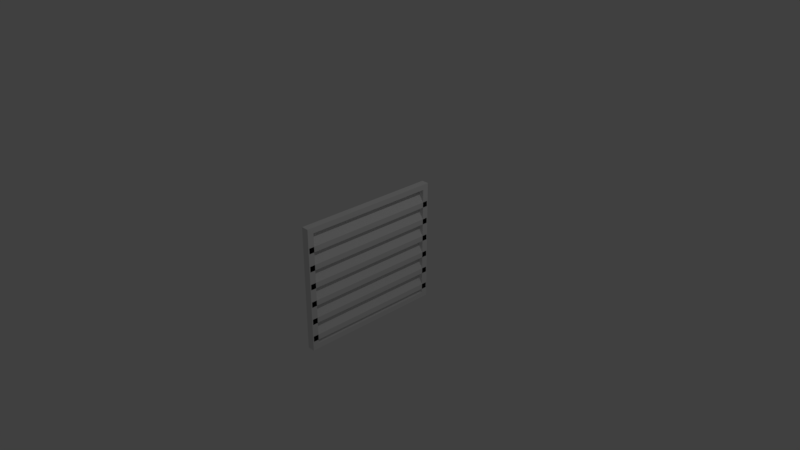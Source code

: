 # Source: Vent.blend  (saved by Blender 2.79.0; exported with 4.5.12 LTS)
import bpy
from mathutils import Matrix  # noqa: F401  (used for matrix-valued properties, if any)

bpy.ops.wm.read_factory_settings(use_empty=True)
scene = bpy.context.scene
scene.name = 'Scene'

# ---- collections
col_collection_1 = bpy.data.collections.new('Collection 1'); scene.collection.children.link(col_collection_1)

# ---- materials (node trees are filled in below, after node groups)
mat_material = bpy.data.materials.new('Material')
mat_material.alpha_threshold = 0.0
mat_material.use_transparent_shadow = False
mat_material.roughness = 0.5
mat_material.line_color = (0.0, 0.0, 0.0, 1.0)

# ---- material node trees

# ---- world
world_world = bpy.data.worlds.new('World'); scene.world = world_world
world_world.color = (0.05088, 0.05088, 0.05088)
world_world.use_sun_shadow = False
world_world.sun_shadow_jitter_overblur = 0.0
world_world.cycles.sampling_method = 'MANUAL'

# ---- cameras
cam_camera = bpy.data.cameras.new('Camera')
cam_camera.clip_end = 100.0
cam_camera.lens = 35.0
cam_camera.sensor_width = 32.0
cam_camera.sensor_height = 18.0
cam_camera.ortho_scale = 7.314
cam_camera.dof.focus_distance = 0.0
cam_camera.dof.aperture_fstop = 128.0

# ---- lights
light_lamp = bpy.data.lights.new('Lamp', 'POINT')
light_lamp.transmission_factor = 0.0
light_lamp.cutoff_distance = 30.0
light_lamp.energy = 100.0
light_lamp.shadow_buffer_clip_start = 1.001
light_lamp.shadow_soft_size = 0.1
light_lamp.shadow_maximum_resolution = 0.006
light_lamp.use_absolute_resolution = True

# ---- meshes
me_cube = bpy.data.meshes.new('Cube')
me_cube.from_pydata([(0.05091, 1.0, -1.0), (0.05091, -1.0, -1.0), (-0.05091, -1.0, -1.0), (-0.05091, 1.0, -1.0), (0.05091, 1.0, 0.7081), (0.05091, -1.0, 0.7081), (-0.05091, -1.0, 0.7081), (-0.05091, 1.0, 0.7081), (0.05091, 0.9144, -1.0), (0.05091, -0.9144, -1.0), (-0.05091, -0.9144, -1.0), (-0.05091, 0.9144, -1.0), (0.05091, 0.9144, 0.7081), (0.05091, -0.9144, 0.7081), (-0.05091, -0.9144, 0.7081), (-0.05091, 0.9144, 0.7081), (0.05091, 1.0, -0.9244), (0.05091, 1.0, 0.6325), (0.05091, -1.0, -0.9244), (0.05091, -1.0, 0.6325), (-0.05091, -1.0, -0.9244), (-0.05091, -1.0, 0.6325), (-0.05091, 1.0, -0.9244), (-0.05091, 1.0, 0.6325), (-0.05091, -0.9144, 0.6325), (-0.05091, -0.9144, -0.9244), (-0.05091, 0.9144, 0.6325), (-0.05091, 0.9144, -0.9244), (0.05091, 0.9144, 0.6325), (0.05091, 0.9144, -0.9244), (0.05091, -0.9144, 0.6325), (0.05091, -0.9144, -0.9244), (0.05091, 0.9875, 0.4518), (0.05091, -0.9875, 0.4518), (-0.05091, -0.9875, 0.5991), (-0.05091, 0.9875, 0.5991), (-0.05091, -0.9875, 0.5236), (-0.05091, 0.9875, 0.5236), (0.05091, 0.9875, 0.3763), (0.05091, -0.9875, 0.3763), (0.05091, 0.9875, 0.2037), (0.05091, -0.9875, 0.2037), (-0.05091, -0.9875, 0.351), (-0.05091, 0.9875, 0.351), (-0.05091, -0.9875, 0.2754), (-0.05091, 0.9875, 0.2754), (0.05091, 0.9875, 0.1281), (0.05091, -0.9875, 0.1281), (0.05091, 0.9875, -0.04631), (0.05091, -0.9875, -0.04631), (-0.05091, -0.9875, 0.101), (-0.05091, 0.9875, 0.101), (-0.05091, -0.9875, 0.02542), (-0.05091, 0.9875, 0.02542), (0.05091, 0.9875, -0.1219), (0.05091, -0.9875, -0.1219), (0.05091, 0.9875, -0.2963), (0.05091, -0.9875, -0.2963), (-0.05091, -0.9875, -0.149), (-0.05091, 0.9875, -0.149), (-0.05091, -0.9875, -0.2246), (-0.05091, 0.9875, -0.2246), (0.05091, 0.9875, -0.3719), (0.05091, -0.9875, -0.3719), (0.05091, 0.9875, -0.5463), (0.05091, -0.9875, -0.5463), (-0.05091, -0.9875, -0.399), (-0.05091, 0.9875, -0.399), (-0.05091, -0.9875, -0.4746), (-0.05091, 0.9875, -0.4746), (0.05091, 0.9875, -0.6219), (0.05091, -0.9875, -0.6219), (0.05091, 0.9875, -0.7963), (0.05091, -0.9875, -0.7963), (-0.05091, -0.9875, -0.649), (-0.05091, 0.9875, -0.649), (-0.05091, -0.9875, -0.7246), (-0.05091, 0.9875, -0.7246), (0.05091, 0.9875, -0.8719), (0.05091, -0.9875, -0.8719)], [], [(9, 1, 2, 10), (13, 14, 6, 5), (30, 13, 5, 19), (19, 5, 6, 21), (26, 15, 7, 23), (16, 0, 3, 22), (21, 6, 14, 24), (24, 14, 15, 26), (17, 4, 12, 28), (28, 12, 13, 30), (4, 7, 15, 12), (12, 15, 14, 13), (0, 8, 11, 3), (8, 9, 10, 11), (8, 29, 31, 9), (29, 27, 25, 31), (0, 16, 29, 8), (16, 17, 28, 29), (10, 25, 27, 11), (25, 24, 30, 31), (2, 20, 25, 10), (20, 21, 24, 25), (4, 17, 23, 7), (17, 16, 22, 23), (11, 27, 22, 3), (27, 26, 23, 22), (1, 18, 20, 2), (18, 19, 21, 20), (9, 31, 18, 1), (31, 30, 19, 18), (27, 29, 28, 26), (28, 30, 24, 26), (36, 34, 35, 37), (38, 32, 33, 39), (32, 35, 34, 33), (38, 39, 36, 37), (33, 34, 36, 39), (32, 38, 37, 35), (44, 42, 43, 45), (46, 40, 41, 47), (40, 43, 42, 41), (46, 47, 44, 45), (41, 42, 44, 47), (40, 46, 45, 43), (52, 50, 51, 53), (54, 48, 49, 55), (48, 51, 50, 49), (54, 55, 52, 53), (49, 50, 52, 55), (48, 54, 53, 51), (60, 58, 59, 61), (62, 56, 57, 63), (56, 59, 58, 57), (62, 63, 60, 61), (57, 58, 60, 63), (56, 62, 61, 59), (68, 66, 67, 69), (70, 64, 65, 71), (64, 67, 66, 65), (70, 71, 68, 69), (65, 66, 68, 71), (64, 70, 69, 67), (76, 74, 75, 77), (78, 72, 73, 79), (72, 75, 74, 73), (78, 79, 76, 77), (73, 74, 76, 79), (72, 78, 77, 75)])
me_cube.materials.append(mat_material)
me_cube.use_remesh_preserve_volume = False
me_cube.use_remesh_preserve_attributes = False
me_cube.use_mirror_vertex_groups = False
me_cube.update()

# ---- objects
ob_cube = bpy.data.objects.new('Cube', me_cube)
ob_lamp = bpy.data.objects.new('Lamp', light_lamp)
ob_camera = bpy.data.objects.new('Camera', cam_camera)

# ---- transforms, parenting, visibility, modifiers, constraints
ob_cube.location = (0.0, 0.0, 0.0)
ob_cube.lock_rotations_4d = False
ob_cube.empty_display_type = 'ARROWS'
ob_cube.lineart.crease_threshold = 0.0
ob_lamp.location = (4.076, 1.005, 5.904)
ob_lamp.rotation_euler = (0.6503, 0.05522, 1.866)
ob_lamp.lock_rotations_4d = False
ob_lamp.empty_display_type = 'ARROWS'
ob_lamp.color = (0.0, 0.0, 0.0, 0.0)
ob_lamp.lineart.crease_threshold = 0.0
ob_camera.location = (7.481, -6.508, 5.344)
ob_camera.rotation_euler = (1.109, 0.0, 0.8149)
ob_camera.lock_rotations_4d = False
ob_camera.empty_display_type = 'ARROWS'
ob_camera.color = (0.0, 0.0, 0.0, 0.0)
ob_camera.display_type = 'WIRE'
ob_camera.lineart.crease_threshold = 0.0

# ---- collection membership
col_collection_1.objects.link(ob_cube)
col_collection_1.objects.link(ob_lamp)
col_collection_1.objects.link(ob_camera)

# ---- scene / render settings (as saved in the file)
scene.camera = ob_camera
scene.frame_start = 1; scene.frame_end = 250; scene.frame_set(1)
scene.render.engine = 'BLENDER_EEVEE_NEXT'
scene.render.resolution_percentage = 50
scene.render.dither_intensity = 0.0
scene.cycles.use_denoising = False
scene.cycles.samples = 128
scene.cycles.sampling_pattern = 'TABULATED_SOBOL'
scene.cycles.use_adaptive_sampling = False
scene.cycles.use_light_tree = False
scene.cycles.blur_glossy = 0.0
scene.cycles.sample_clamp_indirect = 0.0
scene.view_settings.view_transform = 'Standard'
bpy.context.view_layer.update()
